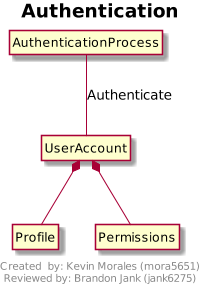

The diagram above was rendered by PlantUML. Its source (embedded in the PNG):
@startuml
scale 200 width
footer
Created  by: Kevin Morales (mora5651)
Reviewed by: Brandon Jank (jank6275)
endfooter
hide circles 
hide members
title <b>Authentication</b>
AuthenticationProcess  --  UserAccount : Authenticate
UserAccount *-- Profile
UserAccount *-- Permissions
@enduml